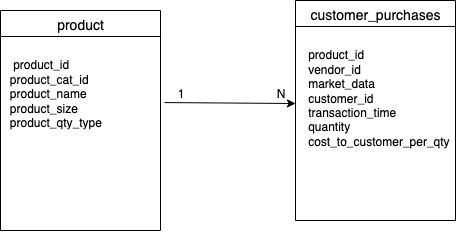

The diagram above was exported from draw.io. Its source (the exported page's mxGraphModel, read from the mxfile embedded in the PNG):
<mxGraphModel dx="946" dy="552" grid="1" gridSize="10" guides="1" tooltips="1" connect="1" arrows="1" fold="1" page="1" pageScale="1" pageWidth="850" pageHeight="1100" math="0" shadow="0">
  <root>
    <mxCell id="0" />
    <mxCell id="1" parent="0" />
    <mxCell id="DtClNlG1puSNW1_4tPyI-3" value="product" style="swimlane;fontStyle=0;childLayout=stackLayout;horizontal=1;startSize=26;horizontalStack=0;resizeParent=1;resizeParentMax=0;resizeLast=0;collapsible=1;marginBottom=0;align=center;fontSize=14;" vertex="1" parent="1">
      <mxGeometry x="130" y="460" width="160" height="220" as="geometry" />
    </mxCell>
    <mxCell id="DtClNlG1puSNW1_4tPyI-5" value="&lt;div&gt;&lt;br&gt;&lt;/div&gt;&lt;div&gt;&amp;nbsp; product_id&lt;/div&gt;&amp;nbsp;product_cat_id&amp;nbsp;&lt;div&gt;&amp;nbsp;product_name&lt;/div&gt;&lt;div&gt;&amp;nbsp;product_size&lt;/div&gt;&lt;div&gt;&amp;nbsp;product_qty_type&amp;nbsp;&lt;/div&gt;" style="text;strokeColor=none;fillColor=none;spacingLeft=4;spacingRight=4;overflow=hidden;rotatable=0;points=[[0,0.5],[1,0.5]];portConstraint=eastwest;fontSize=12;whiteSpace=wrap;html=1;" vertex="1" parent="DtClNlG1puSNW1_4tPyI-3">
      <mxGeometry y="26" width="160" height="154" as="geometry" />
    </mxCell>
    <mxCell id="DtClNlG1puSNW1_4tPyI-6" value="&lt;br&gt;&lt;div&gt;&lt;br&gt;&lt;/div&gt;&lt;div&gt;&lt;br&gt;&lt;/div&gt;" style="text;strokeColor=none;fillColor=none;spacingLeft=4;spacingRight=4;overflow=hidden;rotatable=0;points=[[0,0.5],[1,0.5]];portConstraint=eastwest;fontSize=12;whiteSpace=wrap;html=1;" vertex="1" parent="DtClNlG1puSNW1_4tPyI-3">
      <mxGeometry y="180" width="160" height="40" as="geometry" />
    </mxCell>
    <mxCell id="DtClNlG1puSNW1_4tPyI-7" value="customer_purchases" style="swimlane;fontStyle=0;childLayout=stackLayout;horizontal=1;startSize=26;horizontalStack=0;resizeParent=1;resizeParentMax=0;resizeLast=0;collapsible=1;marginBottom=0;align=center;fontSize=14;" vertex="1" parent="1">
      <mxGeometry x="425" y="450" width="160" height="220" as="geometry" />
    </mxCell>
    <mxCell id="DtClNlG1puSNW1_4tPyI-8" value="&lt;div&gt;&lt;br&gt;&lt;/div&gt;&lt;div&gt;&amp;nbsp; product_id&lt;/div&gt;&amp;nbsp; vendor_id&lt;div&gt;&lt;/div&gt;&lt;div&gt;&amp;nbsp; market_data&lt;/div&gt;&lt;div&gt;&amp;nbsp; customer_id&lt;/div&gt;&lt;div&gt;&amp;nbsp; transaction_time&amp;nbsp;&lt;/div&gt;&lt;div&gt;&amp;nbsp; quantity&lt;/div&gt;&lt;div&gt;&amp;nbsp; cost_to_customer_per_qty&lt;/div&gt;&lt;div&gt;&lt;br&gt;&lt;/div&gt;" style="text;strokeColor=none;fillColor=none;spacingLeft=4;spacingRight=4;overflow=hidden;rotatable=0;points=[[0,0.5],[1,0.5]];portConstraint=eastwest;fontSize=12;whiteSpace=wrap;html=1;" vertex="1" parent="DtClNlG1puSNW1_4tPyI-7">
      <mxGeometry y="26" width="160" height="154" as="geometry" />
    </mxCell>
    <mxCell id="DtClNlG1puSNW1_4tPyI-9" value="&lt;br&gt;&lt;div&gt;&lt;br&gt;&lt;/div&gt;&lt;div&gt;&lt;br&gt;&lt;/div&gt;" style="text;strokeColor=none;fillColor=none;spacingLeft=4;spacingRight=4;overflow=hidden;rotatable=0;points=[[0,0.5],[1,0.5]];portConstraint=eastwest;fontSize=12;whiteSpace=wrap;html=1;" vertex="1" parent="DtClNlG1puSNW1_4tPyI-7">
      <mxGeometry y="180" width="160" height="40" as="geometry" />
    </mxCell>
    <mxCell id="DtClNlG1puSNW1_4tPyI-11" value="" style="endArrow=classic;html=1;rounded=0;exitX=1.025;exitY=0.429;exitDx=0;exitDy=0;exitPerimeter=0;entryX=0;entryY=0.5;entryDx=0;entryDy=0;" edge="1" parent="1" source="DtClNlG1puSNW1_4tPyI-5" target="DtClNlG1puSNW1_4tPyI-8">
      <mxGeometry width="50" height="50" relative="1" as="geometry">
        <mxPoint x="420" y="570" as="sourcePoint" />
        <mxPoint x="470" y="520" as="targetPoint" />
      </mxGeometry>
    </mxCell>
    <mxCell id="DtClNlG1puSNW1_4tPyI-12" value="1" style="text;html=1;align=center;verticalAlign=middle;resizable=0;points=[];autosize=1;strokeColor=none;fillColor=none;" vertex="1" parent="1">
      <mxGeometry x="295" y="528" width="30" height="30" as="geometry" />
    </mxCell>
    <mxCell id="DtClNlG1puSNW1_4tPyI-13" value="N" style="text;html=1;align=center;verticalAlign=middle;resizable=0;points=[];autosize=1;strokeColor=none;fillColor=none;" vertex="1" parent="1">
      <mxGeometry x="395" y="528" width="30" height="30" as="geometry" />
    </mxCell>
  </root>
</mxGraphModel>